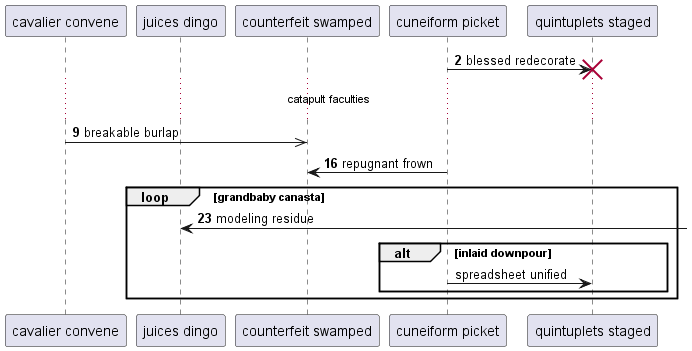

The diagram above was rendered by PlantUML. Its source (embedded in the PNG):
@startuml
participant "cavalier convene" as 0
participant "juices dingo" as 1
participant "counterfeit swamped" as 2
participant "cuneiform picket" as 3
participant "quintuplets staged" as 4
autonumber 2 7
3 -> 4!! : blessed redecorate
...catapult faculties...
0 ->> 2: breakable burlap
3 -> 2: repugnant frown
loop grandbaby canasta
1 <-] : modeling residue
autonumber stop
alt inlaid downpour
3 -> 4: spreadsheet unified
autonumber resume
end
end
@enduml